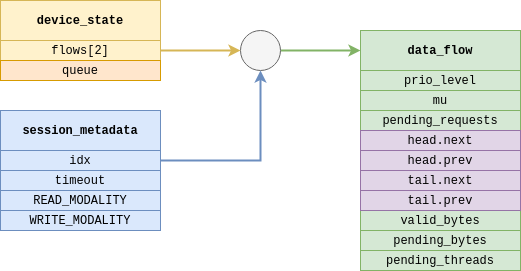

The diagram above was exported from draw.io. Its source (the exported page's mxGraphModel, read from the mxfile embedded in the PNG):
<mxGraphModel dx="1422" dy="721" grid="1" gridSize="10" guides="1" tooltips="1" connect="1" arrows="1" fold="1" page="1" pageScale="1" pageWidth="850" pageHeight="1100" math="0" shadow="0">
  <root>
    <mxCell id="0" />
    <mxCell id="1" parent="0" />
    <mxCell id="7PmpfGyUP1yVmwVfY4aE-35" value="" style="group" parent="1" vertex="1" connectable="0">
      <mxGeometry x="520" y="280" width="160" height="240" as="geometry" />
    </mxCell>
    <mxCell id="7PmpfGyUP1yVmwVfY4aE-13" value="&lt;b&gt;data_flow&lt;/b&gt;" style="rounded=0;whiteSpace=wrap;html=1;fontFamily=Courier New;fillColor=#d5e8d4;strokeColor=#82b366;" parent="7PmpfGyUP1yVmwVfY4aE-35" vertex="1">
      <mxGeometry width="160" height="40" as="geometry" />
    </mxCell>
    <mxCell id="7PmpfGyUP1yVmwVfY4aE-14" value="prio_level" style="rounded=0;whiteSpace=wrap;html=1;fontFamily=Courier New;fillColor=#d5e8d4;strokeColor=#82b366;" parent="7PmpfGyUP1yVmwVfY4aE-35" vertex="1">
      <mxGeometry y="40" width="160" height="20" as="geometry" />
    </mxCell>
    <mxCell id="7PmpfGyUP1yVmwVfY4aE-15" value="mu" style="rounded=0;whiteSpace=wrap;html=1;fontFamily=Courier New;fillColor=#d5e8d4;strokeColor=#82b366;" parent="7PmpfGyUP1yVmwVfY4aE-35" vertex="1">
      <mxGeometry y="60" width="160" height="20" as="geometry" />
    </mxCell>
    <mxCell id="7PmpfGyUP1yVmwVfY4aE-17" value="pending_requests" style="rounded=0;whiteSpace=wrap;html=1;fontFamily=Courier New;fillColor=#d5e8d4;strokeColor=#82b366;" parent="7PmpfGyUP1yVmwVfY4aE-35" vertex="1">
      <mxGeometry y="80" width="160" height="20" as="geometry" />
    </mxCell>
    <mxCell id="7PmpfGyUP1yVmwVfY4aE-20" value="valid_bytes" style="rounded=0;whiteSpace=wrap;html=1;fontFamily=Courier New;fillColor=#d5e8d4;strokeColor=#82b366;" parent="7PmpfGyUP1yVmwVfY4aE-35" vertex="1">
      <mxGeometry y="180" width="160" height="20" as="geometry" />
    </mxCell>
    <mxCell id="7PmpfGyUP1yVmwVfY4aE-21" value="pending_bytes" style="rounded=0;whiteSpace=wrap;html=1;fontFamily=Courier New;fillColor=#d5e8d4;strokeColor=#82b366;" parent="7PmpfGyUP1yVmwVfY4aE-35" vertex="1">
      <mxGeometry y="200" width="160" height="20" as="geometry" />
    </mxCell>
    <mxCell id="7PmpfGyUP1yVmwVfY4aE-22" value="pending_threads" style="rounded=0;whiteSpace=wrap;html=1;fontFamily=Courier New;fillColor=#d5e8d4;strokeColor=#82b366;" parent="7PmpfGyUP1yVmwVfY4aE-35" vertex="1">
      <mxGeometry y="220" width="160" height="20" as="geometry" />
    </mxCell>
    <mxCell id="7PmpfGyUP1yVmwVfY4aE-31" value="head.next" style="rounded=0;whiteSpace=wrap;html=1;fontFamily=Courier New;fillColor=#e1d5e7;strokeColor=#9673a6;" parent="7PmpfGyUP1yVmwVfY4aE-35" vertex="1">
      <mxGeometry y="100" width="160" height="20" as="geometry" />
    </mxCell>
    <mxCell id="7PmpfGyUP1yVmwVfY4aE-32" value="head.prev" style="rounded=0;whiteSpace=wrap;html=1;fontFamily=Courier New;fillColor=#e1d5e7;strokeColor=#9673a6;" parent="7PmpfGyUP1yVmwVfY4aE-35" vertex="1">
      <mxGeometry y="120" width="160" height="20" as="geometry" />
    </mxCell>
    <mxCell id="7PmpfGyUP1yVmwVfY4aE-33" value="tail.next" style="rounded=0;whiteSpace=wrap;html=1;fontFamily=Courier New;fillColor=#e1d5e7;strokeColor=#9673a6;" parent="7PmpfGyUP1yVmwVfY4aE-35" vertex="1">
      <mxGeometry y="140" width="160" height="20" as="geometry" />
    </mxCell>
    <mxCell id="7PmpfGyUP1yVmwVfY4aE-34" value="tail.prev" style="rounded=0;whiteSpace=wrap;html=1;fontFamily=Courier New;fillColor=#e1d5e7;strokeColor=#9673a6;" parent="7PmpfGyUP1yVmwVfY4aE-35" vertex="1">
      <mxGeometry y="160" width="160" height="20" as="geometry" />
    </mxCell>
    <mxCell id="SpWXGkSpXarEheoT2Nw9-33" value="" style="group;align=center;" parent="1" vertex="1" connectable="0">
      <mxGeometry x="160" y="250" width="160" height="80" as="geometry" />
    </mxCell>
    <mxCell id="SpWXGkSpXarEheoT2Nw9-22" value="device_state" style="rounded=0;whiteSpace=wrap;html=1;fontFamily=Courier New;fillColor=#fff2cc;strokeColor=#d6b656;fontStyle=1;align=center;" parent="SpWXGkSpXarEheoT2Nw9-33" vertex="1">
      <mxGeometry width="160" height="40" as="geometry" />
    </mxCell>
    <mxCell id="SpWXGkSpXarEheoT2Nw9-23" value="flows[2]" style="rounded=0;whiteSpace=wrap;html=1;fontFamily=Courier New;fillColor=#fff2cc;strokeColor=#d6b656;align=center;" parent="SpWXGkSpXarEheoT2Nw9-33" vertex="1">
      <mxGeometry y="40" width="160" height="20" as="geometry" />
    </mxCell>
    <mxCell id="SpWXGkSpXarEheoT2Nw9-24" value="queue" style="rounded=0;whiteSpace=wrap;html=1;fontFamily=Courier New;fillColor=#ffe6cc;strokeColor=#d79b00;align=center;" parent="SpWXGkSpXarEheoT2Nw9-33" vertex="1">
      <mxGeometry y="60" width="160" height="20" as="geometry" />
    </mxCell>
    <mxCell id="SpWXGkSpXarEheoT2Nw9-47" value="" style="group" parent="1" vertex="1" connectable="0">
      <mxGeometry x="160" y="360" width="160" height="120" as="geometry" />
    </mxCell>
    <mxCell id="SpWXGkSpXarEheoT2Nw9-35" value="&lt;b&gt;session_metadata&lt;/b&gt;" style="rounded=0;whiteSpace=wrap;html=1;fontFamily=Courier New;fillColor=#dae8fc;strokeColor=#6c8ebf;" parent="SpWXGkSpXarEheoT2Nw9-47" vertex="1">
      <mxGeometry width="160" height="40" as="geometry" />
    </mxCell>
    <mxCell id="SpWXGkSpXarEheoT2Nw9-36" value="idx" style="rounded=0;whiteSpace=wrap;html=1;fontFamily=Courier New;fillColor=#dae8fc;strokeColor=#6c8ebf;" parent="SpWXGkSpXarEheoT2Nw9-47" vertex="1">
      <mxGeometry y="40" width="160" height="20" as="geometry" />
    </mxCell>
    <mxCell id="SpWXGkSpXarEheoT2Nw9-37" value="timeout" style="rounded=0;whiteSpace=wrap;html=1;fontFamily=Courier New;fillColor=#dae8fc;strokeColor=#6c8ebf;" parent="SpWXGkSpXarEheoT2Nw9-47" vertex="1">
      <mxGeometry y="60" width="160" height="20" as="geometry" />
    </mxCell>
    <mxCell id="SpWXGkSpXarEheoT2Nw9-38" value="READ_MODALITY" style="rounded=0;whiteSpace=wrap;html=1;fontFamily=Courier New;fillColor=#dae8fc;strokeColor=#6c8ebf;" parent="SpWXGkSpXarEheoT2Nw9-47" vertex="1">
      <mxGeometry y="80" width="160" height="20" as="geometry" />
    </mxCell>
    <mxCell id="SpWXGkSpXarEheoT2Nw9-46" value="WRITE_MODALITY" style="rounded=0;whiteSpace=wrap;html=1;fontFamily=Courier New;fillColor=#dae8fc;strokeColor=#6c8ebf;" parent="SpWXGkSpXarEheoT2Nw9-47" vertex="1">
      <mxGeometry y="100" width="160" height="20" as="geometry" />
    </mxCell>
    <mxCell id="SpWXGkSpXarEheoT2Nw9-49" style="edgeStyle=orthogonalEdgeStyle;rounded=0;orthogonalLoop=1;jettySize=auto;html=1;entryX=0;entryY=0.5;entryDx=0;entryDy=0;fontSize=24;startArrow=none;startFill=0;endArrow=classic;endFill=1;strokeColor=#82b366;strokeWidth=2;fillColor=#d5e8d4;" parent="1" source="SpWXGkSpXarEheoT2Nw9-48" target="7PmpfGyUP1yVmwVfY4aE-13" edge="1">
      <mxGeometry relative="1" as="geometry" />
    </mxCell>
    <mxCell id="SpWXGkSpXarEheoT2Nw9-48" value="" style="ellipse;whiteSpace=wrap;html=1;aspect=fixed;fontSize=24;fillColor=#f5f5f5;fontColor=#333333;strokeColor=#666666;" parent="1" vertex="1">
      <mxGeometry x="400" y="280" width="40" height="40" as="geometry" />
    </mxCell>
    <mxCell id="SpWXGkSpXarEheoT2Nw9-50" style="edgeStyle=orthogonalEdgeStyle;rounded=0;orthogonalLoop=1;jettySize=auto;html=1;entryX=0;entryY=0.5;entryDx=0;entryDy=0;fontSize=24;startArrow=none;startFill=0;endArrow=classic;endFill=1;strokeColor=#d6b656;strokeWidth=2;fillColor=#fff2cc;" parent="1" source="SpWXGkSpXarEheoT2Nw9-23" target="SpWXGkSpXarEheoT2Nw9-48" edge="1">
      <mxGeometry relative="1" as="geometry" />
    </mxCell>
    <mxCell id="SpWXGkSpXarEheoT2Nw9-51" style="edgeStyle=orthogonalEdgeStyle;rounded=0;orthogonalLoop=1;jettySize=auto;html=1;entryX=0.5;entryY=1;entryDx=0;entryDy=0;fontSize=24;startArrow=none;startFill=0;endArrow=classic;endFill=1;strokeColor=#6c8ebf;strokeWidth=2;fillColor=#dae8fc;" parent="1" source="SpWXGkSpXarEheoT2Nw9-36" target="SpWXGkSpXarEheoT2Nw9-48" edge="1">
      <mxGeometry relative="1" as="geometry" />
    </mxCell>
  </root>
</mxGraphModel>